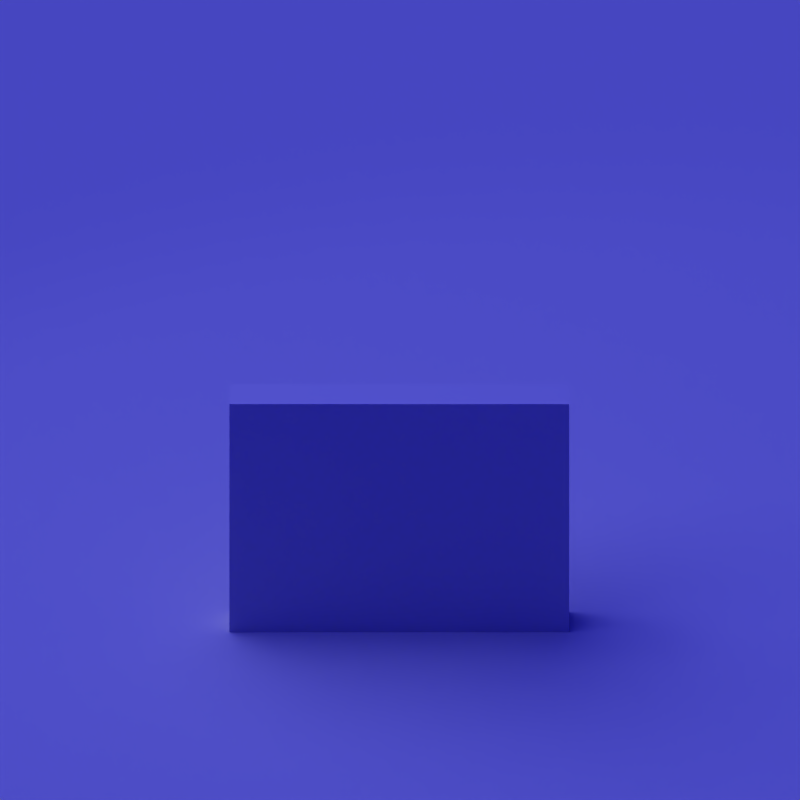 # Source: boring_wall.blend  (saved by Blender 2.49.2; exported with 4.5.12 LTS)
import bpy
from mathutils import Matrix  # noqa: F401  (used for matrix-valued properties, if any)

bpy.ops.wm.read_factory_settings(use_empty=True)
scene = bpy.context.scene
scene.name = 'Scene'

# ---- collections
col_collection_1 = bpy.data.collections.new('Collection 1'); scene.collection.children.link(col_collection_1)
col_collection_10 = bpy.data.collections.new('Collection 10'); scene.collection.children.link(col_collection_10)
col_collection_10.hide_render = True
col_collection_10.hide_viewport = True
col_collection_11 = bpy.data.collections.new('Collection 11'); scene.collection.children.link(col_collection_11)
col_collection_11.hide_render = True
col_collection_11.hide_viewport = True
col_collection_20 = bpy.data.collections.new('Collection 20'); scene.collection.children.link(col_collection_20)
col_collection_20.hide_render = True
col_collection_20.hide_viewport = True

# ---- materials (node trees are filled in below, after node groups)
mat_material_003 = bpy.data.materials.new('Material.003')
mat_material_003.alpha_threshold = 0.0
mat_material_003.roughness = 0.5
mat_material_003.line_color = (0.0, 0.0, 0.0, 1.0)
mat_robbody = bpy.data.materials.new('robbody')
mat_robbody.alpha_threshold = 0.0
mat_robbody.diffuse_color = (0.6233, 0.6075, 1.0, 1.0)
mat_robbody.specular_color = (0.7442, 0.7442, 0.7442)
mat_robbody.roughness = 0.5
mat_robbody.specular_intensity = 1.359
mat_robbody.line_color = (0.0, 0.0, 0.0, 1.0)
mat_eyes = bpy.data.materials.new('eyes')
mat_eyes.alpha_threshold = 0.0
mat_eyes.diffuse_color = (0.0, 0.0, 0.0, 1.0)
mat_eyes.roughness = 0.5
mat_eyes.line_color = (0.0, 0.0, 0.0, 1.0)
mat_tracks = bpy.data.materials.new('tracks')
mat_tracks.alpha_threshold = 0.0
mat_tracks.diffuse_color = (0.9041, 0.9041, 0.9041, 1.0)
mat_tracks.specular_color = (0.7442, 0.7442, 0.7442)
mat_tracks.roughness = 0.5
mat_tracks.specular_intensity = 1.359
mat_tracks.line_color = (0.0, 0.0, 0.0, 1.0)
mat_default_001 = bpy.data.materials.new('default.001')
mat_default_001.alpha_threshold = 0.0
mat_default_001.preview_render_type = 'CUBE'
mat_default_001.diffuse_color = (0.02458, 0.04548, 0.6245, 1.0)
mat_default_001.roughness = 0.5
mat_default_001.specular_intensity = 1.655
mat_default_001.line_color = (0.0, 0.0, 0.0, 1.0)

# ---- material node trees

# ---- world
world_world = bpy.data.worlds.new('World'); scene.world = world_world
world_world.color = (0.0, 0.0, 0.6)
world_world.use_sun_shadow = False
world_world.sun_shadow_jitter_overblur = 0.0
world_world.cycles.sampling_method = 'MANUAL'
world_world.cycles.sample_map_resolution = 256
world_world.light_settings.distance = 5.0

# ---- cameras
cam_camera = bpy.data.cameras.new('Camera')
cam_camera.type = 'ORTHO'
cam_camera.passepartout_alpha = 0.2
cam_camera.clip_end = 100.0
cam_camera.lens = 35.0
cam_camera.show_passepartout = False
cam_camera.dof.focus_distance = 0.0
cam_camera.dof.aperture_fstop = 128.0
cam_camera_002 = bpy.data.cameras.new('Camera.002')
cam_camera_002.type = 'ORTHO'
cam_camera_002.passepartout_alpha = 0.2
cam_camera_002.clip_end = 100.0
cam_camera_002.lens = 35.0
cam_camera_002.show_passepartout = False
cam_camera_002.dof.focus_distance = 0.0
cam_camera_002.dof.aperture_fstop = 128.0
cam_camera_001 = bpy.data.cameras.new('Camera.001')
cam_camera_001.type = 'ORTHO'
cam_camera_001.passepartout_alpha = 0.2
cam_camera_001.clip_end = 100.0
cam_camera_001.lens = 35.0
cam_camera_001.show_passepartout = False
cam_camera_001.dof.focus_distance = 0.0
cam_camera_001.dof.aperture_fstop = 128.0

# ---- lights
light_spot_003 = bpy.data.lights.new('Spot.003', 'SPOT')
light_spot_003.transmission_factor = 0.0
light_spot_003.cutoff_distance = 30.0
light_spot_003.energy = 126.3
light_spot_003.shadow_buffer_clip_start = 1.001
light_spot_003.shadow_soft_size = 1.0
light_spot_003.shadow_maximum_resolution = 0.006
light_spot_003.use_absolute_resolution = True
light_spot_003.spot_size = 1.309
light_spot_003.cycles.use_multiple_importance_sampling = False
light_spot_001 = bpy.data.lights.new('Spot.001', 'SUN')
light_spot_001.transmission_factor = 0.0
light_spot_001.cutoff_distance = 30.0
light_spot_001.angle = 1.571
light_spot_001.energy = 1.263
light_spot_001.shadow_buffer_clip_start = 1.001
light_spot_001.shadow_soft_size = 1.0
light_spot_001.shadow_cascade_max_distance = 1000.0
light_spot_001.cycles.use_multiple_importance_sampling = False
light_spot_002 = bpy.data.lights.new('Spot.002', 'SUN')
light_spot_002.transmission_factor = 0.0
light_spot_002.cutoff_distance = 30.0
light_spot_002.angle = 1.571
light_spot_002.energy = 1.263
light_spot_002.shadow_buffer_clip_start = 1.001
light_spot_002.shadow_soft_size = 1.0
light_spot_002.shadow_cascade_max_distance = 1000.0
light_spot_002.cycles.use_multiple_importance_sampling = False
light_spot = bpy.data.lights.new('Spot', 'SUN')
light_spot.transmission_factor = 0.0
light_spot.cutoff_distance = 30.0
light_spot.angle = 1.571
light_spot.energy = 1.263
light_spot.shadow_buffer_clip_start = 1.001
light_spot.shadow_soft_size = 1.0
light_spot.shadow_cascade_max_distance = 1000.0
light_spot.cycles.use_multiple_importance_sampling = False

# ---- meshes
me_cube_007 = bpy.data.meshes.new('Cube.007')
me_cube_007.from_pydata([(1.0, 1.0, -1.0), (1.0, -1.0, -1.0), (-1.0, -1.0, -1.0), (-1.0, 1.0, -1.0), (1.0, 1.0, 1.0), (1.0, -1.0, 1.0), (-1.0, -1.0, 1.0), (-1.0, 1.0, 1.0)], [], [(0, 1, 2, 3), (4, 7, 6, 5), (0, 4, 5, 1), (1, 5, 6, 2), (2, 6, 7, 3), (4, 0, 3, 7)])
me_cube_007.use_remesh_preserve_volume = False
me_cube_007.use_remesh_preserve_attributes = False
me_cube_007.use_mirror_vertex_groups = False
me_cube_007.update()
me_plane = bpy.data.meshes.new('Plane')
me_plane.from_pydata([(1.0, 1.0, 0.0), (1.0, -1.0, 0.0), (-1.0, -1.0, 0.0), (-1.0, 1.0, 0.0)], [], [(0, 3, 2, 1)])
me_plane.materials.append(mat_material_003)
me_plane.use_remesh_preserve_volume = False
me_plane.use_remesh_preserve_attributes = False
me_plane.use_mirror_vertex_groups = False
me_plane.update()
me_plugit = bpy.data.meshes.new('plugit')
me_plugit.from_pydata([(-0.814, -0.5546, -0.136), (-0.814, -0.5546, 0.136), (0.814, -0.5546, 0.136), (0.814, -0.5546, -0.136), (-0.814, 0.6181, -0.136), (-0.814, 0.6181, 0.136), (0.814, 0.6181, 0.136), (0.814, 0.6181, -0.136), (0.21, 0.6357, 0.29), (0.21, 0.6357, -0.29), (0.21, 0.7467, -0.2679), (0.21, 0.8408, -0.2051), (0.21, 0.9037, -0.111), (0.21, 0.9257, -4.105e-17), (0.21, 0.9037, 0.111), (0.21, 0.8408, 0.2051), (0.21, 0.7467, 0.2679), (0.79, 0.6357, 0.29), (0.79, 0.6357, -0.29), (0.79, 0.7467, -0.2679), (0.79, 0.8408, -0.2051), (0.79, 0.9037, -0.111), (0.79, 0.9257, -7.656e-17), (0.79, 0.9037, 0.111), (0.79, 0.8408, 0.2051), (0.79, 0.7467, 0.2679), (0.79, 0.6357, 0.2067), (0.79, 0.6357, -0.2067), (0.79, 0.7148, -0.1909), (0.79, 0.7819, -0.1461), (0.79, 0.8267, -0.07908), (0.79, 0.8424, -6.123e-17), (0.79, 0.8267, 0.07908), (0.79, 0.7819, 0.1461), (0.79, 0.7148, 0.1909), (0.21, 0.6357, 0.2067), (0.21, 0.7148, 0.1909), (0.21, 0.7819, 0.1461), (0.21, 0.8267, 0.07908), (0.21, 0.8424, -2.807e-17), (0.21, 0.8267, -0.07908), (0.21, 0.7819, -0.1461), (0.21, 0.7148, -0.1909), (0.21, 0.6357, -0.2067), (0.21, -0.5715, 0.29), (0.21, -0.6825, 0.2679), (0.21, -0.7765, 0.2051), (0.21, -0.8394, 0.111), (0.21, -0.8615, 2.998e-17), (0.21, -0.8394, -0.111), (0.21, -0.7765, -0.2051), (0.21, -0.6825, -0.2679), (0.21, -0.5715, -0.29), (0.79, -0.5715, 0.29), (0.79, -0.6825, 0.2679), (0.79, -0.7765, 0.2051), (0.79, -0.8394, 0.111), (0.79, -0.8615, -5.532e-18), (0.79, -0.8394, -0.111), (0.79, -0.7765, -0.2051), (0.79, -0.6825, -0.2679), (0.79, -0.5715, -0.29), (0.79, -0.5715, 0.2067), (0.79, -0.6506, 0.1909), (0.79, -0.7176, 0.1461), (0.79, -0.7624, 0.07908), (0.79, -0.7781, -5.532e-18), (0.79, -0.7624, -0.07908), (0.79, -0.7176, -0.1461), (0.79, -0.6506, -0.1909), (0.79, -0.5715, -0.2067), (0.21, -0.6506, 0.1909), (0.21, -0.5715, 0.2067), (0.21, -0.5715, -0.2067), (0.21, -0.6506, -0.1909), (0.21, -0.7176, -0.1461), (0.21, -0.7624, -0.07908), (0.21, -0.7781, 2.998e-17), (0.21, -0.7624, 0.07908), (0.21, -0.7176, 0.1461), (-0.79, 0.6357, 0.29), (-0.79, 0.6357, -0.29), (-0.79, 0.7467, -0.2679), (-0.79, 0.8408, -0.2051), (-0.79, 0.9037, -0.111), (-0.79, 0.9257, -4.105e-17), (-0.79, 0.9037, 0.111), (-0.79, 0.8408, 0.2051), (-0.79, 0.7467, 0.2679), (-0.21, 0.6357, 0.29), (-0.21, 0.6357, -0.29), (-0.21, 0.7467, -0.2679), (-0.21, 0.8408, -0.2051), (-0.21, 0.9037, -0.111), (-0.21, 0.9257, -7.656e-17), (-0.21, 0.9037, 0.111), (-0.21, 0.8408, 0.2051), (-0.21, 0.7467, 0.2679), (-0.21, 0.6357, 0.2067), (-0.21, 0.6357, -0.2067), (-0.21, 0.7148, -0.1909), (-0.21, 0.7819, -0.1461), (-0.21, 0.8267, -0.07908), (-0.21, 0.8424, -6.123e-17), (-0.21, 0.8267, 0.07908), (-0.21, 0.7819, 0.1461), (-0.21, 0.7148, 0.1909), (-0.79, 0.6357, 0.2067), (-0.79, 0.7148, 0.1909), (-0.79, 0.7819, 0.1461), (-0.79, 0.8267, 0.07908), (-0.79, 0.8424, -2.807e-17), (-0.79, 0.8267, -0.07908), (-0.79, 0.7819, -0.1461), (-0.79, 0.7148, -0.1909), (-0.79, 0.6357, -0.2067), (-0.79, -0.5715, 0.29), (-0.79, -0.6825, 0.2679), (-0.79, -0.7765, 0.2051), (-0.79, -0.8394, 0.111), (-0.79, -0.8615, 2.998e-17), (-0.79, -0.8394, -0.111), (-0.79, -0.7765, -0.2051), (-0.79, -0.6825, -0.2679), (-0.79, -0.5715, -0.29), (-0.21, -0.5715, 0.29), (-0.21, -0.6825, 0.2679), (-0.21, -0.7765, 0.2051), (-0.21, -0.8394, 0.111), (-0.21, -0.8615, -5.532e-18), (-0.21, -0.8394, -0.111), (-0.21, -0.7765, -0.2051), (-0.21, -0.6825, -0.2679), (-0.21, -0.5715, -0.29), (-0.21, -0.5715, 0.2067), (-0.21, -0.6506, 0.1909), (-0.21, -0.7176, 0.1461), (-0.21, -0.7624, 0.07908), (-0.21, -0.7781, -5.532e-18), (-0.21, -0.7624, -0.07908), (-0.21, -0.7176, -0.1461), (-0.21, -0.6506, -0.1909), (-0.21, -0.5715, -0.2067), (-0.79, -0.6506, 0.1909), (-0.79, -0.5715, 0.2067), (-0.79, -0.5715, -0.2067), (-0.79, -0.6506, -0.1909), (-0.79, -0.7176, -0.1461), (-0.79, -0.7624, -0.07908), (-0.79, -0.7781, 2.998e-17), (-0.79, -0.7624, 0.07908), (-0.79, -0.7176, 0.1461), (0.0, -0.694, 1.983), (0.0, -0.694, 0.2964), (0.0, 0.694, 1.983), (0.0, 0.694, 0.2964), (-0.6708, -0.694, 1.781), (-0.6708, -0.694, 0.7808), (0.0, -0.694, 1.781), (-0.3354, -0.694, 0.7808), (-0.3354, -0.694, 1.781), (0.0, -0.694, 1.281), (-0.3354, -0.8049, 0.7808), (-0.3354, -0.8049, 1.781), (-0.6708, -0.8049, 1.781), (-0.6708, -0.8049, 0.7808), (-1.0, -0.694, 0.4986), (-0.9228, -0.694, 0.4833), (-0.7978, -0.694, 0.2964), (-1.0, -0.694, 1.781), (-0.8278, -0.694, 1.877), (-0.7978, -0.694, 1.983), (-1.0, 0.694, 0.4986), (-0.7978, 0.694, 0.2964), (-1.0, 0.694, 1.781), (-0.7978, 0.694, 1.983), (0.6708, -0.694, 1.781), (0.6708, -0.694, 0.7808), (0.3354, -0.694, 0.7808), (0.3354, -0.694, 1.781), (0.3354, -0.8049, 0.7808), (0.3354, -0.8049, 1.781), (0.6708, -0.8049, 1.781), (0.6708, -0.8049, 0.7808), (1.0, -0.694, 0.4986), (0.9228, -0.694, 0.4833), (0.7978, -0.694, 0.2964), (1.0, -0.694, 1.781), (0.8278, -0.694, 1.877), (0.7978, -0.694, 1.983), (1.0, 0.694, 0.4986), (0.7978, 0.694, 0.2964), (1.0, 0.694, 1.781), (0.7978, 0.694, 1.983)], [], [(0, 3, 2, 1), (0, 4, 7, 3), (4, 0, 1, 5), (2, 6, 5, 1), (3, 7, 6, 2), (5, 6, 7, 4), (8, 17, 25, 16), (8, 44, 53, 17), (9, 43, 42, 10), (9, 52, 73, 43), (10, 19, 18, 9), (10, 42, 41, 11), (11, 20, 19, 10), (11, 41, 40, 12), (12, 21, 20, 11), (12, 40, 39, 13), (13, 22, 21, 12), (13, 39, 38, 14), (14, 23, 22, 13), (14, 38, 37, 15), (15, 24, 23, 14), (15, 37, 36, 16), (16, 25, 24, 15), (16, 36, 35, 8), (17, 26, 34, 25), (17, 53, 62, 26), (18, 61, 52, 9), (19, 28, 27, 18), (20, 29, 28, 19), (21, 30, 29, 20), (22, 31, 30, 21), (23, 32, 31, 22), (24, 33, 32, 23), (25, 34, 33, 24), (26, 35, 36, 34), (26, 62, 72, 35), (27, 70, 61, 18), (28, 42, 43, 27), (29, 41, 42, 28), (30, 40, 41, 29), (31, 39, 40, 30), (32, 38, 39, 31), (33, 37, 38, 32), (34, 36, 37, 33), (35, 72, 44, 8), (43, 73, 70, 27), (44, 72, 71, 45), (45, 54, 53, 44), (45, 71, 79, 46), (46, 55, 54, 45), (46, 79, 78, 47), (47, 56, 55, 46), (47, 78, 77, 48), (48, 57, 56, 47), (48, 77, 76, 49), (49, 58, 57, 48), (49, 76, 75, 50), (50, 59, 58, 49), (50, 75, 74, 51), (51, 60, 59, 50), (51, 74, 73, 52), (52, 61, 60, 51), (54, 63, 62, 53), (55, 64, 63, 54), (56, 65, 64, 55), (57, 66, 65, 56), (58, 67, 66, 57), (59, 68, 67, 58), (60, 69, 68, 59), (61, 70, 69, 60), (63, 71, 72, 62), (64, 79, 71, 63), (65, 78, 79, 64), (66, 77, 78, 65), (67, 76, 77, 66), (68, 75, 76, 67), (69, 74, 75, 68), (70, 73, 74, 69), (80, 89, 97, 88), (80, 116, 125, 89), (81, 115, 114, 82), (81, 124, 145, 115), (82, 91, 90, 81), (82, 114, 113, 83), (83, 92, 91, 82), (83, 113, 112, 84), (84, 93, 92, 83), (84, 112, 111, 85), (85, 94, 93, 84), (85, 111, 110, 86), (86, 95, 94, 85), (86, 110, 109, 87), (87, 96, 95, 86), (87, 109, 108, 88), (88, 97, 96, 87), (88, 108, 107, 80), (89, 98, 106, 97), (89, 125, 134, 98), (90, 133, 124, 81), (91, 100, 99, 90), (92, 101, 100, 91), (93, 102, 101, 92), (94, 103, 102, 93), (95, 104, 103, 94), (96, 105, 104, 95), (97, 106, 105, 96), (98, 107, 108, 106), (98, 134, 144, 107), (99, 142, 133, 90), (100, 114, 115, 99), (101, 113, 114, 100), (102, 112, 113, 101), (103, 111, 112, 102), (104, 110, 111, 103), (105, 109, 110, 104), (106, 108, 109, 105), (107, 144, 116, 80), (115, 145, 142, 99), (116, 144, 143, 117), (117, 126, 125, 116), (117, 143, 151, 118), (118, 127, 126, 117), (118, 151, 150, 119), (119, 128, 127, 118), (119, 150, 149, 120), (120, 129, 128, 119), (120, 149, 148, 121), (121, 130, 129, 120), (121, 148, 147, 122), (122, 131, 130, 121), (122, 147, 146, 123), (123, 132, 131, 122), (123, 146, 145, 124), (124, 133, 132, 123), (126, 135, 134, 125), (127, 136, 135, 126), (128, 137, 136, 127), (129, 138, 137, 128), (130, 139, 138, 129), (131, 140, 139, 130), (132, 141, 140, 131), (133, 142, 141, 132), (135, 143, 144, 134), (136, 151, 143, 135), (137, 150, 151, 136), (138, 149, 150, 137), (139, 148, 149, 138), (140, 147, 148, 139), (141, 146, 147, 140), (142, 145, 146, 141), (152, 160, 158), (152, 189, 193, 154), (153, 168, 173, 155), (153, 178, 179, 161), (154, 174, 175), (154, 175, 171, 152), (154, 192, 190, 155), (155, 172, 174, 154), (155, 190, 191), (155, 191, 186, 153), (156, 164, 163, 160), (156, 169, 166, 157), (156, 171, 170), (157, 165, 164, 156), (157, 166, 167), (157, 168, 153, 159), (158, 160, 161), (158, 179, 152), (159, 153, 161, 160), (159, 162, 165, 157), (160, 152, 171, 156), (160, 163, 162, 159), (161, 179, 158), (163, 164, 165, 162), (166, 168, 167), (167, 168, 157), (168, 166, 172, 173), (169, 171, 175, 174), (169, 174, 172, 166), (170, 169, 156), (171, 169, 170), (173, 172, 155), (176, 182, 183, 177), (176, 187, 188), (176, 189, 152, 179), (177, 183, 180, 178), (177, 184, 187, 176), (177, 186, 185), (178, 153, 186, 177), (178, 180, 181, 179), (179, 181, 182, 176), (180, 183, 182, 181), (184, 190, 192, 187), (185, 184, 177), (185, 186, 184), (188, 187, 189), (188, 189, 176), (191, 190, 184, 186), (192, 193, 189, 187), (193, 192, 154)])
me_plugit.polygons.foreach_set('material_index', [2, 2, 2, 2, 2, 2, 2, 2, 2, 2, 2, 2, 2, 2, 2, 2, 2, 2, 2, 2, 2, 2, 2, 2, 2, 2, 2, 2, 2, 2, 2, 2, 2, 2, 2, 2, 2, 2, 2, 2, 2, 2, 2, 2, 2, 2, 2, 2, 2, 2, 2, 2, 2, 2, 2, 2, 2, 2, 2, 2, 2, 2, 2, 2, 2, 2, 2, 2, 2, 2, 2, 2, 2, 2, 2, 2, 2, 2, 2, 2, 2, 2, 2, 2, 2, 2, 2, 2, 2, 2, 2, 2, 2, 2, 2, 2, 2, 2, 2, 2, 2, 2, 2, 2, 2, 2, 2, 2, 2, 2, 2, 2, 2, 2, 2, 2, 2, 2, 2, 2, 2, 2, 2, 2, 2, 2, 2, 2, 2, 2, 2, 2, 2, 2, 2, 2, 2, 2, 2, 2, 2, 2, 2, 2, 2, 2, 2, 2, 2, 2, 0, 0, 0, 0, 0, 0, 0, 0, 0, 0, 0, 0, 0, 0, 0, 0, 0, 0, 0, 0, 0, 0, 0, 1, 0, 0, 0, 0, 0, 0, 0, 0, 0, 0, 0, 0, 0, 0, 0, 0, 0, 1, 0, 0, 0, 0, 0, 0, 0, 0])
me_plugit.materials.append(mat_robbody)
me_plugit.materials.append(mat_eyes)
me_plugit.materials.append(mat_tracks)
me_plugit.use_remesh_preserve_volume = False
me_plugit.use_remesh_preserve_attributes = False
me_plugit.use_mirror_vertex_groups = False
me_plugit.update()
me_iconicperson_003 = bpy.data.meshes.new('iconicperson.003')
me_iconicperson_003.from_pydata([(-0.003709, -1.003, 0.1933), (-0.003709, -1.003, -0.1933), (-0.5731, 0.7305, -0.1534), (-0.5731, 0.7305, 0.1534), (-0.003709, 0.7263, 0.1933), (-0.003709, 0.7263, -0.1933), (-0.3723, -1.0, -0.1933), (-0.2206, -1.0, -0.1933), (-0.3723, -1.0, 0.1933), (-0.2206, -1.0, 0.1933), (-0.5239, -1.0, 0.0), (-0.1111, -1.0, 0.0), (-0.003709, 0.3903, 0.1933), (-0.003709, 0.3903, -0.1933), (-0.3723, 0.3903, -0.1933), (-0.3723, 0.3903, 0.1933), (-0.5731, 0.2464, 1.634e-19), (-0.8727, 0.3435, 0.1419), (-0.8727, 0.3435, -0.1419), (-0.9344, 0.3432, 1.634e-19), (-0.6288, 0.3445, -0.1015), (-0.6288, 0.3445, 0.1015), (-0.6298, 0.3446, 1.634e-19), (-0.8039, 0.6137, 0.1713), (-0.8039, 0.6137, -0.1713), (-0.1111, -2.772, 0.0), (-0.2206, -2.772, 0.1933), (-0.3723, -2.772, 0.1933), (-0.5239, -2.772, 0.0), (-0.3723, -2.772, -0.1933), (-0.2206, -2.772, -0.1933), (-0.6309, -1.013, 1.634e-19), (-0.6943, -1.013, 0.1454), (-0.8737, -1.014, 0.1419), (-0.9354, -1.015, 1.634e-19), (-0.8737, -1.014, -0.1419), (-0.6943, -1.013, -0.1454), (-0.1725, -2.842, 0.0), (-0.2543, -2.842, 0.1443), (-0.3437, -2.842, 0.1443), (-0.457, -2.842, 0.0), (-0.3437, -2.842, -0.1443), (-0.2543, -2.842, -0.1443), (-0.7122, -1.069, 1.634e-19), (-0.7425, -1.069, 0.06937), (-0.8248, -1.07, 0.06777), (-0.8543, -1.07, 1.634e-19), (-0.8248, -1.07, -0.06777), (-0.7425, -1.069, -0.06937), (-0.6938, -0.2632, -0.1454), (-0.8732, -0.2641, -0.1419), (-0.9349, -0.2645, 1.634e-19), (-0.8732, -0.2641, 0.1419), (-0.6938, -0.2632, 0.1454), (-0.6303, -0.2631, 1.634e-19), (-0.6306, -0.2833, 1.634e-19), (-0.694, -0.2834, 0.1454), (-0.8735, -0.2843, 0.1419), (-0.9352, -0.2847, 1.634e-19), (-0.8735, -0.2843, -0.1419), (-0.694, -0.2834, -0.1454), (-0.2206, -1.694, -0.1933), (-0.3723, -1.694, -0.1933), (-0.5239, -1.694, 0.0), (-0.3723, -1.694, 0.1933), (-0.2206, -1.694, 0.1933), (-0.1111, -1.694, 0.0), (-0.1111, -1.829, 0.0), (-0.2206, -1.829, 0.1933), (-0.3723, -1.829, 0.1933), (-0.5239, -1.829, 0.0), (-0.3723, -1.829, -0.1933), (-0.2206, -1.829, -0.1933), (0.5657, 0.7305, -0.1534), (0.5657, 0.7305, 0.1534), (0.3648, -1.0, -0.1933), (0.2132, -1.0, -0.1933), (0.3648, -1.0, 0.1933), (0.2132, -1.0, 0.1933), (0.5165, -1.0, 0.0), (0.1037, -1.0, 0.0), (0.3648, 0.3903, -0.1933), (0.3648, 0.3903, 0.1933), (0.5657, 0.2464, 1.634e-19), (0.8653, 0.3435, 0.1419), (0.8653, 0.3435, -0.1419), (0.927, 0.3432, 1.634e-19), (0.6214, 0.3445, -0.1015), (0.6214, 0.3445, 0.1015), (0.6224, 0.3446, 1.634e-19), (0.7964, 0.6137, 0.1713), (0.7964, 0.6137, -0.1713), (0.1037, -2.772, 0.0), (0.2132, -2.772, 0.1933), (0.3648, -2.772, 0.1933), (0.5165, -2.772, 0.0), (0.3648, -2.772, -0.1933), (0.2132, -2.772, -0.1933), (0.6234, -1.013, 1.634e-19), (0.6869, -1.013, 0.1454), (0.8663, -1.014, 0.1419), (0.928, -1.015, 1.634e-19), (0.8663, -1.014, -0.1419), (0.6869, -1.013, -0.1454), (0.1651, -2.842, 0.0), (0.2469, -2.842, 0.1443), (0.3363, -2.842, 0.1443), (0.4496, -2.842, 0.0), (0.3363, -2.842, -0.1443), (0.2469, -2.842, -0.1443), (0.7048, -1.069, 1.634e-19), (0.7351, -1.069, 0.06937), (0.8174, -1.07, 0.06777), (0.8469, -1.07, 1.634e-19), (0.8174, -1.07, -0.06777), (0.7351, -1.069, -0.06937), (0.6864, -0.2632, -0.1454), (0.8658, -0.2641, -0.1419), (0.9275, -0.2645, 1.634e-19), (0.8658, -0.2641, 0.1419), (0.6864, -0.2632, 0.1454), (0.6229, -0.2631, 1.634e-19), (0.6232, -0.2833, 1.634e-19), (0.6866, -0.2834, 0.1454), (0.866, -0.2843, 0.1419), (0.9278, -0.2847, 1.634e-19), (0.866, -0.2843, -0.1419), (0.6866, -0.2834, -0.1454), (0.2132, -1.694, -0.1933), (0.3648, -1.694, -0.1933), (0.5165, -1.694, 0.0), (0.3648, -1.694, 0.1933), (0.2132, -1.694, 0.1933), (0.1037, -1.694, 0.0), (0.1037, -1.829, 0.0), (0.2132, -1.829, 0.1933), (0.3648, -1.829, 0.1933), (0.5165, -1.829, 0.0), (0.3648, -1.829, -0.1933), (0.2132, -1.829, -0.1933)], [], [(0, 11, 1), (0, 78, 12), (0, 80, 78), (1, 7, 13), (1, 11, 7), (80, 0, 1), (2, 4, 5), (2, 18, 24), (2, 24, 3), (3, 4, 2), (3, 15, 4), (3, 21, 15), (3, 24, 23), (4, 15, 12), (4, 74, 5), (4, 82, 74), (5, 13, 2), (5, 73, 13), (6, 14, 7), (6, 16, 14), (6, 61, 62), (6, 63, 10), (7, 61, 6), (7, 66, 61), (8, 16, 10), (8, 63, 64), (8, 65, 9), (11, 0, 9), (9, 15, 8), (9, 65, 11), (10, 16, 6), (10, 63, 8), (11, 65, 66), (11, 66, 7), (9, 0, 12), (12, 78, 82), (12, 82, 4), (13, 7, 14), (13, 73, 81), (13, 76, 1), (14, 2, 13), (14, 20, 2), (15, 9, 12), (15, 16, 8), (16, 15, 21), (16, 21, 20), (17, 23, 19), (17, 51, 52), (17, 53, 21), (18, 2, 20), (18, 49, 50), (18, 51, 19), (19, 24, 18), (19, 51, 17), (20, 14, 16), (20, 49, 18), (21, 3, 17), (21, 53, 22), (22, 20, 21), (22, 49, 20), (22, 53, 54), (23, 17, 3), (24, 19, 23), (25, 37, 30), (25, 67, 26), (25, 72, 67), (26, 37, 25), (26, 67, 68), (26, 69, 27), (27, 39, 26), (27, 69, 28), (28, 40, 27), (28, 69, 70), (28, 70, 29), (29, 40, 28), (29, 70, 71), (29, 72, 30), (30, 42, 29), (30, 72, 25), (31, 43, 36), (31, 55, 32), (32, 43, 31), (32, 55, 56), (32, 57, 33), (33, 45, 32), (33, 57, 34), (34, 45, 33), (34, 57, 58), (34, 59, 35), (35, 47, 34), (35, 59, 36), (36, 47, 35), (36, 55, 31), (36, 59, 60), (37, 26, 38), (38, 26, 39), (38, 39, 37), (39, 27, 40), (40, 29, 41), (40, 37, 39), (41, 29, 42), (41, 37, 40), (42, 30, 37), (42, 37, 41), (43, 32, 44), (44, 32, 45), (44, 45, 43), (45, 34, 46), (46, 34, 47), (46, 43, 45), (47, 36, 48), (47, 43, 46), (48, 36, 43), (48, 43, 47), (49, 55, 60), (50, 49, 59), (50, 51, 18), (51, 59, 58), (52, 51, 57), (52, 53, 17), (53, 57, 56), (54, 49, 22), (54, 53, 55), (55, 49, 54), (56, 55, 53), (56, 57, 32), (57, 53, 52), (58, 57, 51), (58, 59, 34), (59, 51, 50), (60, 55, 36), (60, 59, 49), (61, 66, 72), (62, 61, 71), (62, 63, 6), (63, 71, 70), (64, 63, 69), (64, 65, 8), (65, 69, 68), (66, 65, 67), (67, 72, 66), (68, 67, 65), (68, 69, 26), (69, 65, 64), (70, 69, 63), (71, 63, 62), (71, 72, 29), (72, 71, 61), (73, 5, 74), (73, 87, 81), (73, 90, 91), (74, 84, 90), (74, 90, 73), (75, 83, 79), (75, 129, 76), (75, 130, 129), (76, 80, 1), (76, 81, 75), (76, 129, 128), (76, 133, 80), (77, 82, 78), (77, 83, 82), (77, 130, 79), (77, 132, 131), (78, 132, 77), (78, 133, 132), (79, 83, 77), (79, 130, 75), (80, 133, 78), (81, 76, 13), (81, 83, 75), (82, 88, 74), (83, 81, 87), (84, 74, 88), (84, 118, 86), (84, 120, 119), (85, 91, 86), (85, 116, 87), (85, 118, 117), (86, 90, 84), (86, 118, 85), (87, 73, 85), (87, 88, 83), (87, 116, 89), (88, 82, 83), (88, 87, 89), (88, 120, 84), (89, 116, 121), (89, 120, 88), (90, 86, 91), (91, 85, 73), (92, 104, 93), (92, 134, 97), (93, 106, 94), (93, 134, 92), (93, 136, 135), (94, 106, 95), (94, 136, 93), (95, 107, 96), (95, 136, 94), (95, 138, 137), (96, 108, 97), (96, 138, 95), (96, 139, 138), (97, 104, 92), (97, 134, 139), (97, 139, 96), (98, 110, 99), (98, 122, 103), (99, 112, 100), (99, 122, 98), (99, 124, 123), (100, 112, 101), (100, 124, 99), (101, 114, 102), (101, 124, 100), (101, 126, 125), (102, 114, 103), (102, 126, 101), (103, 110, 98), (103, 122, 127), (103, 126, 102), (104, 97, 109), (104, 106, 105), (105, 93, 104), (106, 93, 105), (106, 104, 107), (107, 95, 106), (107, 104, 108), (108, 96, 107), (108, 104, 109), (109, 97, 108), (110, 103, 115), (110, 112, 111), (111, 99, 110), (112, 99, 111), (112, 110, 113), (113, 101, 112), (113, 110, 114), (114, 101, 113), (114, 110, 115), (115, 103, 114), (116, 126, 127), (117, 116, 85), (117, 118, 126), (118, 124, 125), (119, 118, 84), (119, 120, 124), (120, 122, 123), (121, 116, 122), (121, 120, 89), (122, 120, 121), (123, 122, 99), (123, 124, 120), (124, 118, 119), (125, 124, 101), (125, 126, 118), (126, 116, 117), (127, 122, 116), (127, 126, 103), (128, 129, 139), (128, 133, 76), (129, 130, 138), (130, 136, 137), (131, 130, 77), (131, 132, 136), (132, 133, 135), (133, 139, 134), (134, 135, 133), (135, 134, 93), (135, 136, 132), (136, 130, 131), (137, 136, 95), (137, 138, 130), (138, 139, 129), (139, 133, 128)])
me_iconicperson_003.polygons.foreach_set('use_smooth', [True] * 276)
me_iconicperson_003.materials.append(mat_default_001)
me_iconicperson_003.use_remesh_preserve_volume = False
me_iconicperson_003.use_remesh_preserve_attributes = False
me_iconicperson_003.use_mirror_vertex_groups = False
me_iconicperson_003.update()
me_emptymesh = bpy.data.meshes.new('EmptyMesh')
me_emptymesh.from_pydata([], [], [])
me_emptymesh.use_remesh_preserve_volume = False
me_emptymesh.use_remesh_preserve_attributes = False
me_emptymesh.use_mirror_vertex_groups = False
me_emptymesh.update()
me_iconicperson_002 = bpy.data.meshes.new('iconicperson.002')
me_iconicperson_002.from_pydata([(-2.946e-17, 0.6256, -1.759e-15), (-2.946e-17, -0.6256, -1.759e-15), (0.2212, 0.5779, 0.09161), (0.1693, 0.5779, 0.1693), (0.09161, 0.5779, 0.2212), (-7.343e-17, 0.5779, 0.2394), (-0.09161, 0.5779, 0.2212), (-0.1693, 0.5779, 0.1693), (-0.2212, 0.5779, 0.09161), (-0.2394, 0.5779, -1.759e-15), (-0.2212, 0.5779, -0.09161), (-0.1693, 0.5779, -0.1693), (-0.09161, 0.5779, -0.2212), (-1.48e-17, 0.5779, -0.2394), (0.09161, 0.5779, -0.2212), (0.1693, 0.5779, -0.1693), (0.2212, 0.5779, -0.09161), (0.2394, 0.5779, -1.759e-15), (0.4087, 0.4423, 0.1693), (0.3128, 0.4423, 0.3128), (0.1693, 0.4423, 0.4087), (-1.107e-16, 0.4423, 0.4423), (-0.1693, 0.4423, 0.4087), (-0.3128, 0.4423, 0.3128), (-0.4087, 0.4423, 0.1693), (-0.4423, 0.4423, -1.759e-15), (-0.4087, 0.4423, -0.1693), (-0.3128, 0.4423, -0.3128), (-0.1693, 0.4423, -0.4087), (-2.374e-18, 0.4423, -0.4423), (0.1693, 0.4423, -0.4087), (0.3128, 0.4423, -0.3128), (0.4087, 0.4423, -0.1693), (0.4423, 0.4423, -1.759e-15), (0.534, 0.2394, 0.2212), (0.4087, 0.2394, 0.4087), (0.2212, 0.2394, 0.534), (-1.356e-16, 0.2394, 0.5779), (-0.2212, 0.2394, 0.534), (-0.4087, 0.2394, 0.4087), (-0.534, 0.2394, 0.2212), (-0.5779, 0.2394, -1.759e-15), (-0.534, 0.2394, -0.2212), (-0.4087, 0.2394, -0.4087), (-0.2212, 0.2394, -0.534), (5.929e-18, 0.2394, -0.5779), (0.2212, 0.2394, -0.534), (0.4087, 0.2394, -0.4087), (0.534, 0.2394, -0.2212), (0.5779, 0.2394, -1.759e-15), (0.5779, -1.192e-07, 0.2394), (0.4423, -1.192e-07, 0.4423), (0.2394, -1.192e-07, 0.5779), (-1.444e-16, -1.192e-07, 0.6256), (-0.2394, -1.192e-07, 0.5779), (-0.4423, -1.192e-07, 0.4423), (-0.5779, -1.192e-07, 0.2394), (-0.6256, -1.192e-07, -1.759e-15), (-0.5779, -1.192e-07, -0.2394), (-0.4423, -1.192e-07, -0.4423), (-0.2394, -1.192e-07, -0.5779), (8.845e-18, -1.192e-07, -0.6256), (0.2394, -1.192e-07, -0.5779), (0.4423, -1.192e-07, -0.4423), (0.5779, -1.192e-07, -0.2394), (0.6256, -1.192e-07, -1.759e-15), (0.534, -0.2394, 0.2212), (0.4087, -0.2394, 0.4087), (0.2212, -0.2394, 0.534), (-1.356e-16, -0.2394, 0.5779), (-0.2212, -0.2394, 0.534), (-0.4087, -0.2394, 0.4087), (-0.534, -0.2394, 0.2212), (-0.5779, -0.2394, -1.759e-15), (-0.534, -0.2394, -0.2212), (-0.4087, -0.2394, -0.4087), (-0.2212, -0.2394, -0.534), (5.929e-18, -0.2394, -0.5779), (0.2212, -0.2394, -0.534), (0.4087, -0.2394, -0.4087), (0.534, -0.2394, -0.2212), (0.5779, -0.2394, -1.759e-15), (0.4087, -0.4423, 0.1693), (0.3128, -0.4423, 0.3128), (0.1693, -0.4423, 0.4087), (-1.107e-16, -0.4423, 0.4423), (-0.1693, -0.4423, 0.4087), (-0.3128, -0.4423, 0.3128), (-0.4087, -0.4423, 0.1693), (-0.4423, -0.4423, -1.759e-15), (-0.4087, -0.4423, -0.1693), (-0.3128, -0.4423, -0.3128), (-0.1693, -0.4423, -0.4087), (-2.374e-18, -0.4423, -0.4423), (0.1693, -0.4423, -0.4087), (0.3128, -0.4423, -0.3128), (0.4087, -0.4423, -0.1693), (0.4423, -0.4423, -1.759e-15), (0.2212, -0.578, 0.09161), (0.1693, -0.578, 0.1693), (0.09161, -0.578, 0.2212), (-7.343e-17, -0.578, 0.2394), (-0.09161, -0.578, 0.2212), (-0.1693, -0.578, 0.1693), (-0.2212, -0.578, 0.09161), (-0.2394, -0.578, -1.759e-15), (-0.2212, -0.578, -0.09161), (-0.1693, -0.578, -0.1693), (-0.09161, -0.578, -0.2212), (-1.48e-17, -0.578, -0.2394), (0.09161, -0.578, -0.2212), (0.1693, -0.578, -0.1693), (0.2212, -0.578, -0.09161), (0.2394, -0.578, -1.759e-15)], [], [(2, 0, 3), (2, 3, 18), (3, 0, 4), (4, 0, 5), (4, 5, 20), (5, 0, 6), (6, 0, 7), (6, 7, 22), (7, 0, 8), (8, 0, 9), (8, 9, 24), (9, 0, 10), (10, 0, 11), (10, 11, 26), (11, 0, 12), (12, 0, 13), (12, 13, 28), (13, 0, 14), (14, 0, 15), (14, 15, 30), (15, 0, 16), (16, 0, 17), (16, 17, 32), (17, 0, 2), (18, 3, 19), (18, 17, 2), (19, 3, 20), (19, 20, 35), (20, 3, 4), (20, 5, 21), (21, 5, 22), (21, 22, 37), (22, 5, 6), (22, 7, 23), (23, 7, 24), (23, 24, 39), (24, 7, 8), (24, 9, 25), (25, 9, 26), (25, 26, 41), (26, 9, 10), (26, 11, 27), (27, 11, 28), (27, 28, 43), (28, 11, 12), (28, 13, 29), (29, 13, 30), (29, 30, 45), (30, 13, 14), (30, 15, 31), (31, 15, 32), (31, 32, 47), (32, 15, 16), (32, 17, 33), (33, 17, 18), (33, 18, 49), (34, 18, 35), (34, 35, 50), (35, 18, 19), (35, 20, 36), (36, 20, 37), (36, 37, 52), (37, 20, 21), (37, 22, 38), (38, 22, 39), (38, 39, 54), (39, 22, 23), (39, 24, 40), (40, 24, 41), (40, 41, 56), (41, 24, 25), (41, 26, 42), (42, 26, 43), (42, 43, 58), (43, 26, 27), (43, 28, 44), (44, 28, 45), (44, 45, 60), (45, 28, 29), (45, 30, 46), (46, 30, 47), (46, 47, 62), (47, 30, 31), (47, 32, 48), (48, 32, 49), (48, 49, 64), (49, 18, 34), (49, 32, 33), (50, 35, 51), (50, 49, 34), (51, 35, 52), (51, 52, 67), (52, 35, 36), (52, 37, 53), (53, 37, 54), (53, 54, 69), (54, 37, 38), (54, 39, 55), (55, 39, 56), (55, 56, 71), (56, 39, 40), (56, 41, 57), (57, 41, 58), (57, 58, 73), (58, 41, 42), (58, 43, 59), (59, 43, 60), (59, 60, 75), (60, 43, 44), (60, 45, 61), (61, 45, 62), (61, 62, 77), (62, 45, 46), (62, 47, 63), (63, 47, 64), (63, 64, 79), (64, 47, 48), (64, 49, 65), (65, 49, 50), (65, 50, 81), (66, 50, 67), (66, 67, 82), (67, 50, 51), (67, 52, 68), (68, 52, 69), (68, 69, 84), (69, 52, 53), (69, 54, 70), (70, 54, 71), (70, 71, 86), (71, 54, 55), (71, 56, 72), (72, 56, 73), (72, 73, 88), (73, 56, 57), (73, 58, 74), (74, 58, 75), (74, 75, 90), (75, 58, 59), (75, 60, 76), (76, 60, 77), (76, 77, 92), (77, 60, 61), (77, 62, 78), (78, 62, 79), (78, 79, 94), (79, 62, 63), (79, 64, 80), (80, 64, 81), (80, 81, 96), (81, 50, 66), (81, 64, 65), (82, 67, 83), (82, 81, 66), (83, 67, 84), (83, 84, 99), (84, 67, 68), (84, 69, 85), (85, 69, 86), (85, 86, 101), (86, 69, 70), (86, 71, 87), (87, 71, 88), (87, 88, 103), (88, 71, 72), (88, 73, 89), (89, 73, 90), (89, 90, 105), (90, 73, 74), (90, 75, 91), (91, 75, 92), (91, 92, 107), (92, 75, 76), (92, 77, 93), (93, 77, 94), (93, 94, 109), (94, 77, 78), (94, 79, 95), (95, 79, 96), (95, 96, 111), (96, 79, 80), (96, 81, 97), (97, 81, 82), (82, 113, 97), (1, 113, 98), (98, 82, 99), (99, 1, 98), (99, 82, 83), (99, 84, 100), (100, 1, 99), (100, 84, 101), (101, 1, 100), (101, 84, 85), (101, 86, 102), (102, 1, 101), (102, 86, 103), (103, 1, 102), (103, 86, 87), (103, 88, 104), (104, 1, 103), (104, 88, 105), (105, 1, 104), (105, 88, 89), (105, 90, 106), (106, 1, 105), (106, 90, 107), (107, 1, 106), (107, 90, 91), (107, 92, 108), (108, 1, 107), (108, 92, 109), (109, 1, 108), (109, 92, 93), (109, 94, 110), (110, 1, 109), (110, 94, 111), (111, 1, 110), (111, 94, 95), (111, 96, 112), (112, 1, 111), (96, 113, 112), (113, 1, 112), (113, 82, 98), (113, 96, 97)])
me_iconicperson_002.polygons.foreach_set('use_smooth', [True] * 224)
me_iconicperson_002.materials.append(mat_default_001)
me_iconicperson_002.use_remesh_preserve_volume = False
me_iconicperson_002.use_remesh_preserve_attributes = False
me_iconicperson_002.use_mirror_vertex_groups = False
me_iconicperson_002.update()
me_iconicperson = bpy.data.meshes.new('iconicperson')
me_iconicperson.from_pydata([(-2.946e-17, 0.6256, -1.759e-15), (-2.946e-17, -0.6256, -1.759e-15), (0.2212, 0.5779, 0.09161), (0.1693, 0.5779, 0.1693), (0.09161, 0.5779, 0.2212), (-7.343e-17, 0.5779, 0.2394), (-0.09161, 0.5779, 0.2212), (-0.1693, 0.5779, 0.1693), (-0.2212, 0.5779, 0.09161), (-0.2394, 0.5779, -1.759e-15), (-0.2212, 0.5779, -0.09161), (-0.1693, 0.5779, -0.1693), (-0.09161, 0.5779, -0.2212), (-1.48e-17, 0.5779, -0.2394), (0.09161, 0.5779, -0.2212), (0.1693, 0.5779, -0.1693), (0.2212, 0.5779, -0.09161), (0.2394, 0.5779, -1.759e-15), (0.4087, 0.4423, 0.1693), (0.3128, 0.4423, 0.3128), (0.1693, 0.4423, 0.4087), (-1.107e-16, 0.4423, 0.4423), (-0.1693, 0.4423, 0.4087), (-0.3128, 0.4423, 0.3128), (-0.4087, 0.4423, 0.1693), (-0.4423, 0.4423, -1.759e-15), (-0.4087, 0.4423, -0.1693), (-0.3128, 0.4423, -0.3128), (-0.1693, 0.4423, -0.4087), (-2.374e-18, 0.4423, -0.4423), (0.1693, 0.4423, -0.4087), (0.3128, 0.4423, -0.3128), (0.4087, 0.4423, -0.1693), (0.4423, 0.4423, -1.759e-15), (0.534, 0.2394, 0.2212), (0.4087, 0.2394, 0.4087), (0.2212, 0.2394, 0.534), (-1.356e-16, 0.2394, 0.5779), (-0.2212, 0.2394, 0.534), (-0.4087, 0.2394, 0.4087), (-0.534, 0.2394, 0.2212), (-0.5779, 0.2394, -1.759e-15), (-0.534, 0.2394, -0.2212), (-0.4087, 0.2394, -0.4087), (-0.2212, 0.2394, -0.534), (5.929e-18, 0.2394, -0.5779), (0.2212, 0.2394, -0.534), (0.4087, 0.2394, -0.4087), (0.534, 0.2394, -0.2212), (0.5779, 0.2394, -1.759e-15), (0.5779, -1.192e-07, 0.2394), (0.4423, -1.192e-07, 0.4423), (0.2394, -1.192e-07, 0.5779), (-1.444e-16, -1.192e-07, 0.6256), (-0.2394, -1.192e-07, 0.5779), (-0.4423, -1.192e-07, 0.4423), (-0.5779, -1.192e-07, 0.2394), (-0.6256, -1.192e-07, -1.759e-15), (-0.5779, -1.192e-07, -0.2394), (-0.4423, -1.192e-07, -0.4423), (-0.2394, -1.192e-07, -0.5779), (8.845e-18, -1.192e-07, -0.6256), (0.2394, -1.192e-07, -0.5779), (0.4423, -1.192e-07, -0.4423), (0.5779, -1.192e-07, -0.2394), (0.6256, -1.192e-07, -1.759e-15), (0.534, -0.2394, 0.2212), (0.4087, -0.2394, 0.4087), (0.2212, -0.2394, 0.534), (-1.356e-16, -0.2394, 0.5779), (-0.2212, -0.2394, 0.534), (-0.4087, -0.2394, 0.4087), (-0.534, -0.2394, 0.2212), (-0.5779, -0.2394, -1.759e-15), (-0.534, -0.2394, -0.2212), (-0.4087, -0.2394, -0.4087), (-0.2212, -0.2394, -0.534), (5.929e-18, -0.2394, -0.5779), (0.2212, -0.2394, -0.534), (0.4087, -0.2394, -0.4087), (0.534, -0.2394, -0.2212), (0.5779, -0.2394, -1.759e-15), (0.4087, -0.4423, 0.1693), (0.3128, -0.4423, 0.3128), (0.1693, -0.4423, 0.4087), (-1.107e-16, -0.4423, 0.4423), (-0.1693, -0.4423, 0.4087), (-0.3128, -0.4423, 0.3128), (-0.4087, -0.4423, 0.1693), (-0.4423, -0.4423, -1.759e-15), (-0.4087, -0.4423, -0.1693), (-0.3128, -0.4423, -0.3128), (-0.1693, -0.4423, -0.4087), (-2.374e-18, -0.4423, -0.4423), (0.1693, -0.4423, -0.4087), (0.3128, -0.4423, -0.3128), (0.4087, -0.4423, -0.1693), (0.4423, -0.4423, -1.759e-15), (0.2212, -0.578, 0.09161), (0.1693, -0.578, 0.1693), (0.09161, -0.578, 0.2212), (-7.343e-17, -0.578, 0.2394), (-0.09161, -0.578, 0.2212), (-0.1693, -0.578, 0.1693), (-0.2212, -0.578, 0.09161), (-0.2394, -0.578, -1.759e-15), (-0.2212, -0.578, -0.09161), (-0.1693, -0.578, -0.1693), (-0.09161, -0.578, -0.2212), (-1.48e-17, -0.578, -0.2394), (0.09161, -0.578, -0.2212), (0.1693, -0.578, -0.1693), (0.2212, -0.578, -0.09161), (0.2394, -0.578, -1.759e-15)], [], [(2, 0, 3), (2, 3, 18), (3, 0, 4), (4, 0, 5), (4, 5, 20), (5, 0, 6), (6, 0, 7), (6, 7, 22), (7, 0, 8), (8, 0, 9), (8, 9, 24), (9, 0, 10), (10, 0, 11), (10, 11, 26), (11, 0, 12), (12, 0, 13), (12, 13, 28), (13, 0, 14), (14, 0, 15), (14, 15, 30), (15, 0, 16), (16, 0, 17), (16, 17, 32), (17, 0, 2), (18, 3, 19), (18, 17, 2), (19, 3, 20), (19, 20, 35), (20, 3, 4), (20, 5, 21), (21, 5, 22), (21, 22, 37), (22, 5, 6), (22, 7, 23), (23, 7, 24), (23, 24, 39), (24, 7, 8), (24, 9, 25), (25, 9, 26), (25, 26, 41), (26, 9, 10), (26, 11, 27), (27, 11, 28), (27, 28, 43), (28, 11, 12), (28, 13, 29), (29, 13, 30), (29, 30, 45), (30, 13, 14), (30, 15, 31), (31, 15, 32), (31, 32, 47), (32, 15, 16), (32, 17, 33), (33, 17, 18), (33, 18, 49), (34, 18, 35), (34, 35, 50), (35, 18, 19), (35, 20, 36), (36, 20, 37), (36, 37, 52), (37, 20, 21), (37, 22, 38), (38, 22, 39), (38, 39, 54), (39, 22, 23), (39, 24, 40), (40, 24, 41), (40, 41, 56), (41, 24, 25), (41, 26, 42), (42, 26, 43), (42, 43, 58), (43, 26, 27), (43, 28, 44), (44, 28, 45), (44, 45, 60), (45, 28, 29), (45, 30, 46), (46, 30, 47), (46, 47, 62), (47, 30, 31), (47, 32, 48), (48, 32, 49), (48, 49, 64), (49, 18, 34), (49, 32, 33), (50, 35, 51), (50, 49, 34), (51, 35, 52), (51, 52, 67), (52, 35, 36), (52, 37, 53), (53, 37, 54), (53, 54, 69), (54, 37, 38), (54, 39, 55), (55, 39, 56), (55, 56, 71), (56, 39, 40), (56, 41, 57), (57, 41, 58), (57, 58, 73), (58, 41, 42), (58, 43, 59), (59, 43, 60), (59, 60, 75), (60, 43, 44), (60, 45, 61), (61, 45, 62), (61, 62, 77), (62, 45, 46), (62, 47, 63), (63, 47, 64), (63, 64, 79), (64, 47, 48), (64, 49, 65), (65, 49, 50), (65, 50, 81), (66, 50, 67), (66, 67, 82), (67, 50, 51), (67, 52, 68), (68, 52, 69), (68, 69, 84), (69, 52, 53), (69, 54, 70), (70, 54, 71), (70, 71, 86), (71, 54, 55), (71, 56, 72), (72, 56, 73), (72, 73, 88), (73, 56, 57), (73, 58, 74), (74, 58, 75), (74, 75, 90), (75, 58, 59), (75, 60, 76), (76, 60, 77), (76, 77, 92), (77, 60, 61), (77, 62, 78), (78, 62, 79), (78, 79, 94), (79, 62, 63), (79, 64, 80), (80, 64, 81), (80, 81, 96), (81, 50, 66), (81, 64, 65), (82, 67, 83), (82, 81, 66), (83, 67, 84), (83, 84, 99), (84, 67, 68), (84, 69, 85), (85, 69, 86), (85, 86, 101), (86, 69, 70), (86, 71, 87), (87, 71, 88), (87, 88, 103), (88, 71, 72), (88, 73, 89), (89, 73, 90), (89, 90, 105), (90, 73, 74), (90, 75, 91), (91, 75, 92), (91, 92, 107), (92, 75, 76), (92, 77, 93), (93, 77, 94), (93, 94, 109), (94, 77, 78), (94, 79, 95), (95, 79, 96), (95, 96, 111), (96, 79, 80), (96, 81, 97), (97, 81, 82), (82, 113, 97), (1, 113, 98), (98, 82, 99), (99, 1, 98), (99, 82, 83), (99, 84, 100), (100, 1, 99), (100, 84, 101), (101, 1, 100), (101, 84, 85), (101, 86, 102), (102, 1, 101), (102, 86, 103), (103, 1, 102), (103, 86, 87), (103, 88, 104), (104, 1, 103), (104, 88, 105), (105, 1, 104), (105, 88, 89), (105, 90, 106), (106, 1, 105), (106, 90, 107), (107, 1, 106), (107, 90, 91), (107, 92, 108), (108, 1, 107), (108, 92, 109), (109, 1, 108), (109, 92, 93), (109, 94, 110), (110, 1, 109), (110, 94, 111), (111, 1, 110), (111, 94, 95), (111, 96, 112), (112, 1, 111), (96, 113, 112), (113, 1, 112), (113, 82, 98), (113, 96, 97)])
me_iconicperson.polygons.foreach_set('use_smooth', [True] * 224)
me_iconicperson.materials.append(mat_default_001)
me_iconicperson.use_remesh_preserve_volume = False
me_iconicperson.use_remesh_preserve_attributes = False
me_iconicperson.use_mirror_vertex_groups = False
me_iconicperson.update()
me_emptymesh_001 = bpy.data.meshes.new('EmptyMesh.001')
me_emptymesh_001.from_pydata([], [], [])
me_emptymesh_001.use_remesh_preserve_volume = False
me_emptymesh_001.use_remesh_preserve_attributes = False
me_emptymesh_001.use_mirror_vertex_groups = False
me_emptymesh_001.update()
me_iconicperson_001 = bpy.data.meshes.new('iconicperson.001')
me_iconicperson_001.from_pydata([(-0.003709, -1.003, 0.1933), (-0.003709, -1.003, -0.1933), (-0.5731, 0.7305, -0.1534), (-0.5731, 0.7305, 0.1534), (-0.003709, 0.7263, 0.1933), (-0.003709, 0.7263, -0.1933), (-0.3723, -1.0, -0.1933), (-0.2206, -1.0, -0.1933), (-0.3723, -1.0, 0.1933), (-0.2206, -1.0, 0.1933), (-0.5239, -1.0, 0.0), (-0.1111, -1.0, 0.0), (-0.003709, 0.3903, 0.1933), (-0.003709, 0.3903, -0.1933), (-0.3723, 0.3903, -0.1933), (-0.3723, 0.3903, 0.1933), (-0.5731, 0.2464, 1.634e-19), (-0.8727, 0.3435, 0.1419), (-0.8727, 0.3435, -0.1419), (-0.9344, 0.3432, 1.634e-19), (-0.6288, 0.3445, -0.1015), (-0.6288, 0.3445, 0.1015), (-0.6298, 0.3446, 1.634e-19), (-0.8039, 0.6137, 0.1713), (-0.8039, 0.6137, -0.1713), (-0.1111, -2.772, 0.0), (-0.2206, -2.772, 0.1933), (-0.3723, -2.772, 0.1933), (-0.5239, -2.772, 0.0), (-0.3723, -2.772, -0.1933), (-0.2206, -2.772, -0.1933), (-0.6309, -1.013, 1.634e-19), (-0.6943, -1.013, 0.1454), (-0.8737, -1.014, 0.1419), (-0.9354, -1.015, 1.634e-19), (-0.8737, -1.014, -0.1419), (-0.6943, -1.013, -0.1454), (-0.1725, -2.842, 0.0), (-0.2543, -2.842, 0.1443), (-0.3437, -2.842, 0.1443), (-0.457, -2.842, 0.0), (-0.3437, -2.842, -0.1443), (-0.2543, -2.842, -0.1443), (-0.7122, -1.069, 1.634e-19), (-0.7425, -1.069, 0.06937), (-0.8248, -1.07, 0.06777), (-0.8543, -1.07, 1.634e-19), (-0.8248, -1.07, -0.06777), (-0.7425, -1.069, -0.06937), (-0.6938, -0.2632, -0.1454), (-0.8732, -0.2641, -0.1419), (-0.9349, -0.2645, 1.634e-19), (-0.8732, -0.2641, 0.1419), (-0.6938, -0.2632, 0.1454), (-0.6303, -0.2631, 1.634e-19), (-0.6306, -0.2833, 1.634e-19), (-0.694, -0.2834, 0.1454), (-0.8735, -0.2843, 0.1419), (-0.9352, -0.2847, 1.634e-19), (-0.8735, -0.2843, -0.1419), (-0.694, -0.2834, -0.1454), (-0.2206, -1.694, -0.1933), (-0.3723, -1.694, -0.1933), (-0.5239, -1.694, 0.0), (-0.3723, -1.694, 0.1933), (-0.2206, -1.694, 0.1933), (-0.1111, -1.694, 0.0), (-0.1111, -1.829, 0.0), (-0.2206, -1.829, 0.1933), (-0.3723, -1.829, 0.1933), (-0.5239, -1.829, 0.0), (-0.3723, -1.829, -0.1933), (-0.2206, -1.829, -0.1933), (0.5657, 0.7305, -0.1534), (0.5657, 0.7305, 0.1534), (0.3648, -1.0, -0.1933), (0.2132, -1.0, -0.1933), (0.3648, -1.0, 0.1933), (0.2132, -1.0, 0.1933), (0.5165, -1.0, 0.0), (0.1037, -1.0, 0.0), (0.3648, 0.3903, -0.1933), (0.3648, 0.3903, 0.1933), (0.5657, 0.2464, 1.634e-19), (0.8653, 0.3435, 0.1419), (0.8653, 0.3435, -0.1419), (0.927, 0.3432, 1.634e-19), (0.6214, 0.3445, -0.1015), (0.6214, 0.3445, 0.1015), (0.6224, 0.3446, 1.634e-19), (0.7964, 0.6137, 0.1713), (0.7964, 0.6137, -0.1713), (0.1037, -2.772, 0.0), (0.2132, -2.772, 0.1933), (0.3648, -2.772, 0.1933), (0.5165, -2.772, 0.0), (0.3648, -2.772, -0.1933), (0.2132, -2.772, -0.1933), (0.6234, -1.013, 1.634e-19), (0.6869, -1.013, 0.1454), (0.8663, -1.014, 0.1419), (0.928, -1.015, 1.634e-19), (0.8663, -1.014, -0.1419), (0.6869, -1.013, -0.1454), (0.1651, -2.842, 0.0), (0.2469, -2.842, 0.1443), (0.3363, -2.842, 0.1443), (0.4496, -2.842, 0.0), (0.3363, -2.842, -0.1443), (0.2469, -2.842, -0.1443), (0.7048, -1.069, 1.634e-19), (0.7351, -1.069, 0.06937), (0.8174, -1.07, 0.06777), (0.8469, -1.07, 1.634e-19), (0.8174, -1.07, -0.06777), (0.7351, -1.069, -0.06937), (0.6864, -0.2632, -0.1454), (0.8658, -0.2641, -0.1419), (0.9275, -0.2645, 1.634e-19), (0.8658, -0.2641, 0.1419), (0.6864, -0.2632, 0.1454), (0.6229, -0.2631, 1.634e-19), (0.6232, -0.2833, 1.634e-19), (0.6866, -0.2834, 0.1454), (0.866, -0.2843, 0.1419), (0.9278, -0.2847, 1.634e-19), (0.866, -0.2843, -0.1419), (0.6866, -0.2834, -0.1454), (0.2132, -1.694, -0.1933), (0.3648, -1.694, -0.1933), (0.5165, -1.694, 0.0), (0.3648, -1.694, 0.1933), (0.2132, -1.694, 0.1933), (0.1037, -1.694, 0.0), (0.1037, -1.829, 0.0), (0.2132, -1.829, 0.1933), (0.3648, -1.829, 0.1933), (0.5165, -1.829, 0.0), (0.3648, -1.829, -0.1933), (0.2132, -1.829, -0.1933)], [], [(0, 11, 1), (0, 78, 12), (0, 80, 78), (1, 7, 13), (1, 11, 7), (80, 0, 1), (2, 4, 5), (2, 18, 24), (2, 24, 3), (3, 4, 2), (3, 15, 4), (3, 21, 15), (3, 24, 23), (4, 15, 12), (4, 74, 5), (4, 82, 74), (5, 13, 2), (5, 73, 13), (6, 14, 7), (6, 16, 14), (6, 61, 62), (6, 63, 10), (7, 61, 6), (7, 66, 61), (8, 16, 10), (8, 63, 64), (8, 65, 9), (11, 0, 9), (9, 15, 8), (9, 65, 11), (10, 16, 6), (10, 63, 8), (11, 65, 66), (11, 66, 7), (9, 0, 12), (12, 78, 82), (12, 82, 4), (13, 7, 14), (13, 73, 81), (13, 76, 1), (14, 2, 13), (14, 20, 2), (15, 9, 12), (15, 16, 8), (16, 15, 21), (16, 21, 20), (17, 23, 19), (17, 51, 52), (17, 53, 21), (18, 2, 20), (18, 49, 50), (18, 51, 19), (19, 24, 18), (19, 51, 17), (20, 14, 16), (20, 49, 18), (21, 3, 17), (21, 53, 22), (22, 20, 21), (22, 49, 20), (22, 53, 54), (23, 17, 3), (24, 19, 23), (25, 37, 30), (25, 67, 26), (25, 72, 67), (26, 37, 25), (26, 67, 68), (26, 69, 27), (27, 39, 26), (27, 69, 28), (28, 40, 27), (28, 69, 70), (28, 70, 29), (29, 40, 28), (29, 70, 71), (29, 72, 30), (30, 42, 29), (30, 72, 25), (31, 43, 36), (31, 55, 32), (32, 43, 31), (32, 55, 56), (32, 57, 33), (33, 45, 32), (33, 57, 34), (34, 45, 33), (34, 57, 58), (34, 59, 35), (35, 47, 34), (35, 59, 36), (36, 47, 35), (36, 55, 31), (36, 59, 60), (37, 26, 38), (38, 26, 39), (38, 39, 37), (39, 27, 40), (40, 29, 41), (40, 37, 39), (41, 29, 42), (41, 37, 40), (42, 30, 37), (42, 37, 41), (43, 32, 44), (44, 32, 45), (44, 45, 43), (45, 34, 46), (46, 34, 47), (46, 43, 45), (47, 36, 48), (47, 43, 46), (48, 36, 43), (48, 43, 47), (49, 55, 60), (50, 49, 59), (50, 51, 18), (51, 59, 58), (52, 51, 57), (52, 53, 17), (53, 57, 56), (54, 49, 22), (54, 53, 55), (55, 49, 54), (56, 55, 53), (56, 57, 32), (57, 53, 52), (58, 57, 51), (58, 59, 34), (59, 51, 50), (60, 55, 36), (60, 59, 49), (61, 66, 72), (62, 61, 71), (62, 63, 6), (63, 71, 70), (64, 63, 69), (64, 65, 8), (65, 69, 68), (66, 65, 67), (67, 72, 66), (68, 67, 65), (68, 69, 26), (69, 65, 64), (70, 69, 63), (71, 63, 62), (71, 72, 29), (72, 71, 61), (73, 5, 74), (73, 87, 81), (73, 90, 91), (74, 84, 90), (74, 90, 73), (75, 83, 79), (75, 129, 76), (75, 130, 129), (76, 80, 1), (76, 81, 75), (76, 129, 128), (76, 133, 80), (77, 82, 78), (77, 83, 82), (77, 130, 79), (77, 132, 131), (78, 132, 77), (78, 133, 132), (79, 83, 77), (79, 130, 75), (80, 133, 78), (81, 76, 13), (81, 83, 75), (82, 88, 74), (83, 81, 87), (84, 74, 88), (84, 118, 86), (84, 120, 119), (85, 91, 86), (85, 116, 87), (85, 118, 117), (86, 90, 84), (86, 118, 85), (87, 73, 85), (87, 88, 83), (87, 116, 89), (88, 82, 83), (88, 87, 89), (88, 120, 84), (89, 116, 121), (89, 120, 88), (90, 86, 91), (91, 85, 73), (92, 104, 93), (92, 134, 97), (93, 106, 94), (93, 134, 92), (93, 136, 135), (94, 106, 95), (94, 136, 93), (95, 107, 96), (95, 136, 94), (95, 138, 137), (96, 108, 97), (96, 138, 95), (96, 139, 138), (97, 104, 92), (97, 134, 139), (97, 139, 96), (98, 110, 99), (98, 122, 103), (99, 112, 100), (99, 122, 98), (99, 124, 123), (100, 112, 101), (100, 124, 99), (101, 114, 102), (101, 124, 100), (101, 126, 125), (102, 114, 103), (102, 126, 101), (103, 110, 98), (103, 122, 127), (103, 126, 102), (104, 97, 109), (104, 106, 105), (105, 93, 104), (106, 93, 105), (106, 104, 107), (107, 95, 106), (107, 104, 108), (108, 96, 107), (108, 104, 109), (109, 97, 108), (110, 103, 115), (110, 112, 111), (111, 99, 110), (112, 99, 111), (112, 110, 113), (113, 101, 112), (113, 110, 114), (114, 101, 113), (114, 110, 115), (115, 103, 114), (116, 126, 127), (117, 116, 85), (117, 118, 126), (118, 124, 125), (119, 118, 84), (119, 120, 124), (120, 122, 123), (121, 116, 122), (121, 120, 89), (122, 120, 121), (123, 122, 99), (123, 124, 120), (124, 118, 119), (125, 124, 101), (125, 126, 118), (126, 116, 117), (127, 122, 116), (127, 126, 103), (128, 129, 139), (128, 133, 76), (129, 130, 138), (130, 136, 137), (131, 130, 77), (131, 132, 136), (132, 133, 135), (133, 139, 134), (134, 135, 133), (135, 134, 93), (135, 136, 132), (136, 130, 131), (137, 136, 95), (137, 138, 130), (138, 139, 129), (139, 133, 128)])
me_iconicperson_001.polygons.foreach_set('use_smooth', [True] * 276)
me_iconicperson_001.materials.append(mat_default_001)
me_iconicperson_001.use_remesh_preserve_volume = False
me_iconicperson_001.use_remesh_preserve_attributes = False
me_iconicperson_001.use_mirror_vertex_groups = False
me_iconicperson_001.update()

# ---- objects
ob_cube = bpy.data.objects.new('Cube', me_cube_007)
ob_plane = bpy.data.objects.new('Plane', me_plane)
ob_camera_001 = bpy.data.objects.new('Camera.001', cam_camera)
ob_lamp_003 = bpy.data.objects.new('Lamp.003', light_spot_003)
ob_lamp_001 = bpy.data.objects.new('Lamp.001', light_spot_001)
ob_plugit = bpy.data.objects.new('plugit', me_plugit)
ob_body = bpy.data.objects.new('body', me_iconicperson_003)
ob_origin_001 = bpy.data.objects.new('Origin.001', me_emptymesh)
ob_camera_002 = bpy.data.objects.new('Camera.002', cam_camera_002)
ob_lamp_002 = bpy.data.objects.new('Lamp.002', light_spot_002)
ob_head = bpy.data.objects.new('head', me_iconicperson_002)
ob_head2 = bpy.data.objects.new('head2', me_iconicperson)
ob_origin = bpy.data.objects.new('Origin', me_emptymesh_001)
ob_camera = bpy.data.objects.new('Camera', cam_camera_001)
ob_lamp = bpy.data.objects.new('Lamp', light_spot)
ob_body2 = bpy.data.objects.new('body2', me_iconicperson_001)

# ---- transforms, parenting, visibility, modifiers, constraints
ob_cube.location = (-0.004932, -0.01875, -0.9382)
ob_cube.scale = (1.274, 0.1516, 1.0)
ob_cube.lock_rotations_4d = False
ob_cube.empty_display_type = 'ARROWS'
ob_cube.lineart.crease_threshold = 0.0
ob_plane.location = (0.0, 0.0, -1.913)
ob_plane.scale = (18.51, 18.51, 18.51)
ob_plane.lock_rotations_4d = False
ob_plane.empty_display_type = 'ARROWS'
ob_plane.lineart.crease_threshold = 0.0
ob_camera_001.location = (6.363e-16, -10.39, 6.0)
ob_camera_001.rotation_euler = (0.9258, -2.216e-08, -0.001256)
ob_camera_001.scale = (1.0, 1.0, 1.0)
ob_camera_001.lock_rotations_4d = False
ob_camera_001.empty_display_type = 'ARROWS'
ob_camera_001.color = (0.0, 0.0, 0.0, 1.0)
ob_camera_001.lineart.crease_threshold = 0.0
_c = ob_camera_001.constraints.new('TRACK_TO'); _c.name = 'AutoTrack'
_c.target = ob_origin
ob_lamp_003.parent = ob_camera_001
ob_lamp_003.matrix_parent_inverse = Matrix(((1.0, 0.0006695, -5.043e-08, 1.305e-07), (-0.000383, 0.5722, 0.8201, -0.0), (0.0005491, -0.8201, 0.5722, -10.43), (0.0, 0.0, 0.0, 1.0)))
ob_lamp_003.location = (-2.217, 2.762, 6.532)
ob_lamp_003.rotation_euler = (0.6503, 0.05522, 1.866)
ob_lamp_003.lock_rotations_4d = False
ob_lamp_003.empty_display_type = 'ARROWS'
ob_lamp_003.color = (0.0, 0.0, 0.0, 0.0)
ob_lamp_003.lineart.crease_threshold = 0.0
_c = ob_lamp_003.constraints.new('CHILD_OF'); _c.name = 'Const'
_c.active = False
_c.set_inverse_pending = False
_c = ob_lamp_003.constraints.new('TRACK_TO'); _c.name = 'Const.001'
_c.active = True
_c.target = ob_origin
ob_lamp_001.parent = ob_camera_001
ob_lamp_001.matrix_parent_inverse = Matrix(((1.0, 0.0006695, -5.043e-08, 1.305e-07), (-0.000383, 0.5722, 0.8201, -0.0), (0.0005491, -0.8201, 0.5722, -10.43), (0.0, 0.0, 0.0, 1.0)))
ob_lamp_001.location = (-3.977, 3.35, 5.908)
ob_lamp_001.rotation_euler = (0.6503, 0.05522, 1.866)
ob_lamp_001.lock_rotations_4d = False
ob_lamp_001.empty_display_type = 'ARROWS'
ob_lamp_001.color = (0.0, 0.0, 0.0, 0.0)
ob_lamp_001.lineart.crease_threshold = 0.0
_c = ob_lamp_001.constraints.new('CHILD_OF'); _c.name = 'Const'
_c.active = False
_c.set_inverse_pending = False
_c = ob_lamp_001.constraints.new('TRACK_TO'); _c.name = 'Const.001'
_c.active = True
_c.target = ob_origin
ob_plugit.location = (0.0, 0.0, -1.616)
ob_plugit.rotation_euler = (0.0, -0.0, 1.571)
ob_plugit.scale = (1.897, 1.897, 1.897)
ob_plugit.lock_rotations_4d = False
ob_plugit.empty_display_type = 'ARROWS'
ob_plugit.lineart.crease_threshold = 0.0
ob_body.location = (0.0, 0.0, 0.7927)
ob_body.rotation_euler = (1.571, 0.0, 1.571)
ob_body.scale = (1.044, 1.044, 1.044)
ob_body.lock_rotations_4d = False
ob_body.empty_display_type = 'ARROWS'
ob_body.lineart.crease_threshold = 0.0
ob_origin_001.location = (0.0, 0.0, 0.0)
ob_origin_001.lock_rotations_4d = False
ob_origin_001.empty_display_type = 'ARROWS'
ob_origin_001.lineart.crease_threshold = 0.0
ob_camera_002.location = (-2.027, -10.19, 6.0)
ob_camera_002.rotation_euler = (0.9258, -2.216e-08, -0.001256)
ob_camera_002.scale = (1.0, 1.0, 1.0)
ob_camera_002.lock_rotations_4d = False
ob_camera_002.empty_display_type = 'ARROWS'
ob_camera_002.color = (0.0, 0.0, 0.0, 1.0)
ob_camera_002.lineart.crease_threshold = 0.0
_c = ob_camera_002.constraints.new('TRACK_TO'); _c.name = 'AutoTrack'
_c.active = True
_c.target = ob_origin_001
ob_lamp_002.parent = ob_camera_002
ob_lamp_002.matrix_parent_inverse = Matrix(((1.0, 0.0006695, -5.043e-08, 1.305e-07), (-0.000383, 0.5722, 0.8201, -0.0), (0.0005491, -0.8201, 0.5722, -10.43), (0.0, 0.0, 0.0, 1.0)))
ob_lamp_002.location = (-3.977, 3.35, 5.908)
ob_lamp_002.rotation_euler = (0.6503, 0.05522, 1.866)
ob_lamp_002.lock_rotations_4d = False
ob_lamp_002.empty_display_type = 'ARROWS'
ob_lamp_002.color = (0.0, 0.0, 0.0, 0.0)
ob_lamp_002.lineart.crease_threshold = 0.0
_c = ob_lamp_002.constraints.new('CHILD_OF'); _c.name = 'Const'
_c.active = False
_c.set_inverse_pending = False
_c = ob_lamp_002.constraints.new('TRACK_TO'); _c.name = 'Const.001'
_c.active = True
_c.target = ob_origin_001
ob_head.location = (-3.345, -2.577, -32.57)
ob_head.rotation_euler = (-0.8678, -1.322, 0.6698)
ob_head.scale = (0.7927, 0.7927, 0.7927)
ob_head.lock_rotations_4d = False
ob_head.empty_display_type = 'ARROWS'
ob_head.lineart.crease_threshold = 0.0
ob_head2.location = (-0.1636, 0.1149, 2.101)
ob_head2.rotation_euler = (-0.1177, -0.3797, 0.09587)
ob_head2.scale = (0.7927, 0.7927, 0.7927)
ob_head2.lock_rotations_4d = False
ob_head2.empty_display_type = 'ARROWS'
ob_head2.lineart.crease_threshold = 0.0
ob_origin.location = (0.0, 0.0, 0.0)
ob_origin.lock_rotations_4d = False
ob_origin.empty_display_type = 'ARROWS'
ob_origin.lineart.crease_threshold = 0.0
ob_camera.location = (6.363e-16, -10.39, 6.0)
ob_camera.rotation_euler = (0.9258, -2.216e-08, -0.001256)
ob_camera.scale = (1.0, 1.0, 1.0)
ob_camera.lock_rotations_4d = False
ob_camera.empty_display_type = 'ARROWS'
ob_camera.color = (0.0, 0.0, 0.0, 1.0)
ob_camera.lineart.crease_threshold = 0.0
_c = ob_camera.constraints.new('TRACK_TO'); _c.name = 'AutoTrack'
_c.active = True
_c.target = ob_origin
ob_lamp.parent = ob_camera
ob_lamp.matrix_parent_inverse = Matrix(((1.0, 0.0006695, -5.043e-08, 1.305e-07), (-0.000383, 0.5722, 0.8201, -0.0), (0.0005491, -0.8201, 0.5722, -10.43), (0.0, 0.0, 0.0, 1.0)))
ob_lamp.location = (-3.977, 3.35, 5.908)
ob_lamp.rotation_euler = (0.6503, 0.05522, 1.866)
ob_lamp.lock_rotations_4d = False
ob_lamp.empty_display_type = 'ARROWS'
ob_lamp.color = (0.0, 0.0, 0.0, 0.0)
ob_lamp.lineart.crease_threshold = 0.0
_c = ob_lamp.constraints.new('CHILD_OF'); _c.name = 'Const'
_c.active = False
_c.set_inverse_pending = False
_c = ob_lamp.constraints.new('TRACK_TO'); _c.name = 'Const.001'
_c.active = True
_c.target = ob_origin
ob_body2.location = (0.0, 0.0, 0.7927)
ob_body2.rotation_euler = (1.571, 0.0, 1.571)
ob_body2.scale = (1.044, 1.044, 1.044)
ob_body2.lock_rotations_4d = False
ob_body2.empty_display_type = 'ARROWS'
ob_body2.lineart.crease_threshold = 0.0

# ---- collection membership
col_collection_1.objects.link(ob_cube)
col_collection_1.objects.link(ob_plane)
col_collection_1.objects.link(ob_camera_001)
col_collection_1.objects.link(ob_lamp_003)
col_collection_1.objects.link(ob_lamp_001)
col_collection_10.objects.link(ob_plugit)
col_collection_11.objects.link(ob_body)
col_collection_11.objects.link(ob_origin_001)
col_collection_11.objects.link(ob_camera_002)
col_collection_11.objects.link(ob_lamp_002)
col_collection_11.objects.link(ob_head)
col_collection_20.objects.link(ob_head2)
col_collection_20.objects.link(ob_origin)
col_collection_20.objects.link(ob_camera)
col_collection_20.objects.link(ob_lamp)
col_collection_20.objects.link(ob_body2)

# ---- scene / render settings (as saved in the file)
scene.camera = ob_camera_001
scene.frame_start = 1; scene.frame_end = 32; scene.frame_set(1)
scene.render.engine = 'BLENDER_EEVEE_NEXT'
scene.render.image_settings.quality = 100
scene.render.image_settings.compression = 100
scene.render.image_settings.exr_codec = 'RLE'
scene.render.resolution_x = 320
scene.render.resolution_y = 320
scene.render.pixel_aspect_x = 100.0
scene.render.pixel_aspect_y = 100.0
scene.render.fps = 8
scene.render.dither_intensity = 0.0
scene.render.film_transparent = True
scene.render.border_min_y = 0.0004388
scene.render.border_max_y = 0.9996
scene.render.use_sequencer = False
scene.render.bake_margin = 2
scene.render.bake_bias = 0.0
scene.render.use_stamp_time = False
scene.render.use_stamp_date = False
scene.render.use_stamp_frame = False
scene.render.use_stamp_camera = False
scene.render.use_stamp_scene = False
scene.render.use_stamp_filename = False
scene.render.use_stamp_render_time = False
scene.render.stamp_font_size = 0
scene.cycles.use_denoising = False
scene.cycles.samples = 10
scene.cycles.sampling_pattern = 'TABULATED_SOBOL'
scene.cycles.light_sampling_threshold = 0.0
scene.cycles.use_adaptive_sampling = False
scene.cycles.use_light_tree = False
scene.cycles.blur_glossy = 0.0
scene.cycles.volume_bounces = 1
scene.cycles.pixel_filter_type = 'GAUSSIAN'
scene.cycles.sample_clamp_indirect = 0.0
scene.view_settings.view_transform = 'Raw'
bpy.context.view_layer.update()
